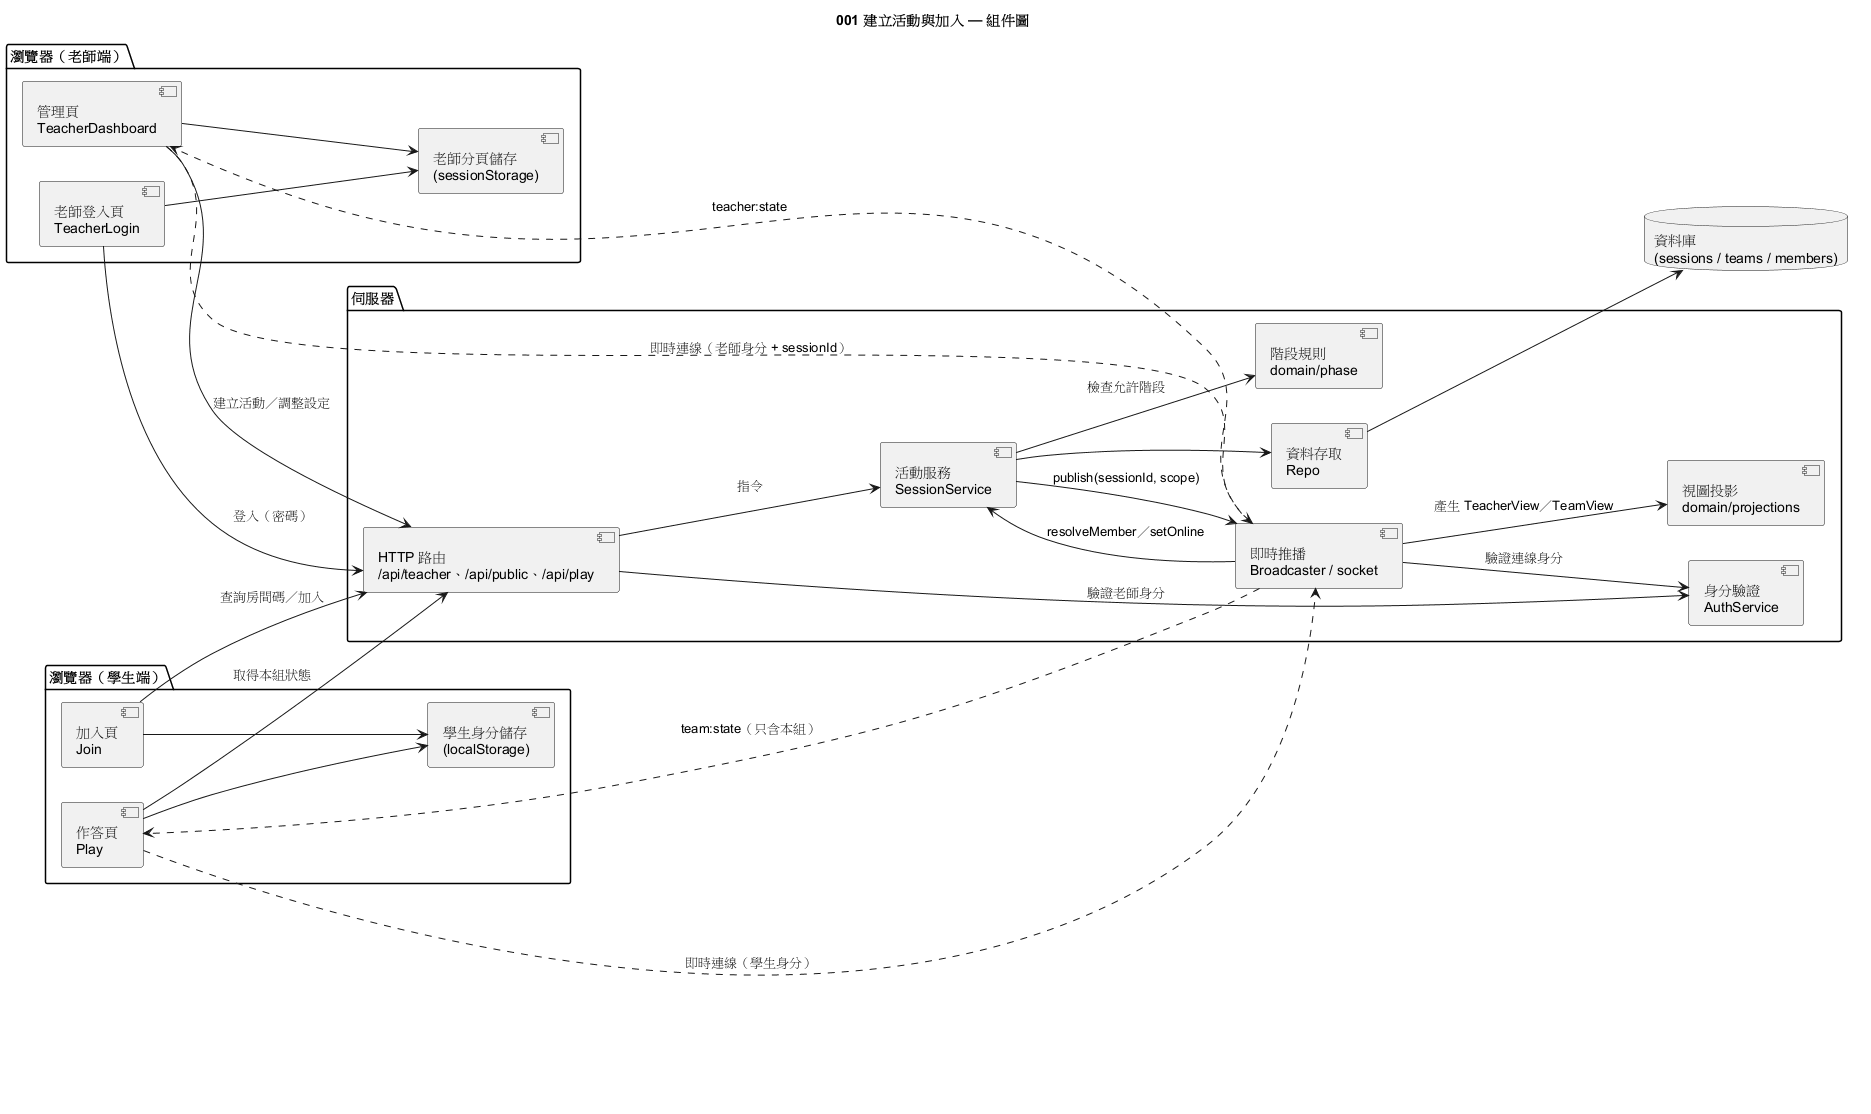

The diagram above was rendered by PlantUML. Its source (embedded in the PNG):
@startuml 001-component
title 001 建立活動與加入 — 組件圖
skinparam componentStyle uml2
left to right direction

package "瀏覽器（老師端）" {
  [老師登入頁\nTeacherLogin] as TLogin
  [管理頁\nTeacherDashboard] as TDash
  [老師分頁儲存\n(sessionStorage)] as TStore
}

package "瀏覽器（學生端）" {
  [加入頁\nJoin] as Join
  [作答頁\nPlay] as Play
  [學生身分儲存\n(localStorage)] as MStore
}

package "伺服器" {
  [HTTP 路由\n/api/teacher、/api/public、/api/play] as Http
  [身分驗證\nAuthService] as Auth
  [活動服務\nSessionService] as Svc
  [階段規則\ndomain/phase] as Phase
  [視圖投影\ndomain/projections] as Proj
  [即時推播\nBroadcaster / socket] as RT
  [資料存取\nRepo] as Repo
}

database "資料庫\n(sessions / teams / members)" as DB

TLogin --> Http : 登入（密碼）
TDash --> Http : 建立活動／調整設定
TDash ..> RT : 即時連線（老師身分 + sessionId）
TLogin --> TStore
TDash --> TStore

Join --> Http : 查詢房間碼／加入
Play --> Http : 取得本組狀態
Play ..> RT : 即時連線（學生身分）
Join --> MStore
Play --> MStore

Http --> Auth : 驗證老師身分
Http --> Svc : 指令
Svc --> Phase : 檢查允許階段
Svc --> Repo
Repo --> DB
Svc --> RT : publish(sessionId, scope)
RT --> Proj : 產生 TeacherView／TeamView
RT --> Auth : 驗證連線身分
RT --> Svc : resolveMember／setOnline
RT ..> TDash : teacher:state
RT ..> Play : team:state（只含本組）
@enduml